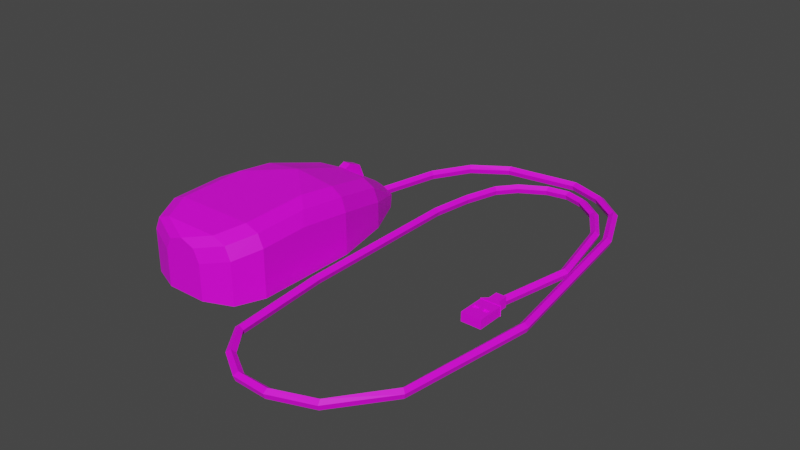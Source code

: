 # Source: Mouse.blend  (saved by Blender 3.4.6; exported with 4.5.12 LTS)
import bpy
from mathutils import Matrix  # noqa: F401  (used for matrix-valued properties, if any)

bpy.ops.wm.read_factory_settings(use_empty=True)
scene = bpy.context.scene
scene.name = 'Scene'

# ---- collections
col_collection = bpy.data.collections.new('Collection'); scene.collection.children.link(col_collection)

# ---- images (referenced by path relative to the original .blend; pixels are not part of the script)
import os
ASSET_DIR = os.environ.get("B2B_ASSET_DIR", "")  # directory of the original .blend (textures are referenced by path, not embedded)
HERE = os.path.dirname(os.path.abspath(__file__))  # packed textures are extracted next to this script under _unpacked/

def load_image(name, relpath, width, height, colorspace="sRGB"):
    """Load a texture the original file referenced (path relative to the .blend, or extracted next to this script)."""
    p = next((c for c in (os.path.join(HERE, relpath), os.path.join(ASSET_DIR, relpath)) if relpath and os.path.exists(c)), "")
    if p:
        img = bpy.data.images.load(p, check_existing=True)
        img.name = name
    else:  # same state as the original file: an image datablock whose file is absent (Cycles renders it pink)
        img = bpy.data.images.new(name, width, height)
        img.source = "FILE"
        img.filepath = "//" + (relpath or name)
    img.colorspace_settings.name = colorspace
    return img
img_mastercolor_png = load_image('MasterColor.png', 'MasterColor.png', 1024, 1024, 'sRGB')

# ---- materials (node trees are filled in below, after node groups)
mat_material = bpy.data.materials.new('Material')
mat_material.alpha_threshold = 0.0
mat_material.use_transparent_shadow = False
mat_material.roughness = 0.5
mat_material.line_color = (0.0, 0.0, 0.0, 1.0)

# ---- material node trees
mat_material.use_nodes = True; mat_material.node_tree.nodes.clear()
_N = mat_material.node_tree.nodes; _L = mat_material.node_tree.links
n0 = _N.new('ShaderNodeOutputMaterial'); n0.name = 'Material Output'; n0.location = (300, 300)
n1 = _N.new('ShaderNodeBsdfPrincipled'); n1.name = 'Principled BSDF'; n1.location = (10, 300)
n1.distribution = 'GGX'
n1.subsurface_method = 'RANDOM_WALK_SKIN'
n1.inputs[3].default_value = 1.45
n1.inputs[27].default_value = (0.0, 0.0, 0.0, 1.0)
n1.inputs[28].default_value = 1.0
n2 = _N.new('ShaderNodeTexImage'); n2.name = 'Image Texture'; n2.location = (-374, 164)
n2.image = img_mastercolor_png
_L.new(n1.outputs[0], n0.inputs[0])
_L.new(n2.outputs[0], n1.inputs[0])
n0.is_active_output = True

# ---- world
world_world = bpy.data.worlds.new('World'); scene.world = world_world
world_world.use_nodes = True; world_world.node_tree.nodes.clear()
_N = world_world.node_tree.nodes; _L = world_world.node_tree.links
n0 = _N.new('ShaderNodeOutputWorld'); n0.name = 'World Output'; n0.location = (300, 300)
n1 = _N.new('ShaderNodeBackground'); n1.name = 'Background'; n1.location = (10, 300)
n1.inputs[0].default_value = (0.05088, 0.05088, 0.05088, 1.0)
_L.new(n1.outputs[0], n0.inputs[0])
n0.is_active_output = True
world_world.color = (0.05088, 0.05088, 0.05088)
world_world.use_sun_shadow = False
world_world.sun_shadow_jitter_overblur = 0.0

# ---- meshes
me_cube = bpy.data.meshes.new('Cube')
me_cube.from_pydata([(0.008574, 0.04434, 0.0), (-0.008574, 0.04434, 0.0), (0.0, 0.04434, 0.0), (-6.131e-19, 0.04683, 0.00608), (0.01917, 0.01154, 0.0), (-0.01917, 0.01154, 0.0), (0.0, 0.01154, 0.0), (0.0, 0.01154, 0.02255), (0.015, 0.03077, 0.0), (-0.015, 0.03077, 0.0), (0.0, 0.03077, 0.0), (0.0, 0.03077, 0.01635), (0.01917, -0.02173, 0.0), (0.00666, -0.03424, 0.0), (0.01551, -0.03057, 0.0), (-0.00666, -0.03424, 0.0), (-0.01917, -0.02173, 0.0), (-0.01551, -0.03057, 0.0), (0.01917, -0.00582, 0.0), (-0.01917, -0.00582, 0.0), (0.002933, 0.04683, 0.00538), (0.006922, 0.04682, 0.003247), (-0.002933, 0.04683, 0.00538), (-0.006922, 0.04682, 0.003247), (-0.01917, 0.01154, 0.01396), (-0.01291, 0.01212, 0.02061), (-0.01734, 0.01171, 0.01839), (0.0132, 0.01218, 0.02055), (0.01917, 0.01154, 0.01396), (0.01742, 0.01173, 0.01837), (-0.015, 0.03077, 0.008876), (-0.009123, 0.03077, 0.01547), (-0.01328, 0.03077, 0.0133), (0.015, 0.03077, 0.008876), (0.009123, 0.03077, 0.01547), (0.01328, 0.03077, 0.0133), (0.00666, -0.03424, 0.0118), (2.328e-10, -0.03424, 0.01773), (0.004697, -0.03424, 0.01599), (0.01917, -0.02173, 0.01561), (0.01284, -0.02173, 0.02154), (0.01732, -0.02173, 0.0198), (0.01551, -0.03057, 0.01402), (0.009066, -0.03057, 0.01995), (0.01362, -0.03057, 0.01821), (-0.01284, -0.02173, 0.02154), (-0.01917, -0.02173, 0.01561), (-0.01732, -0.02173, 0.0198), (-0.00666, -0.03424, 0.0118), (-0.004697, -0.03424, 0.01599), (-0.009066, -0.03057, 0.01995), (-0.01551, -0.03057, 0.01402), (-0.01362, -0.03057, 0.01821), (0.01917, -0.00582, 0.01599), (0.0129, -0.0001448, 0.02214), (0.01734, -0.004158, 0.02026), (-0.0129, -0.0001448, 0.02214), (-0.01917, -0.00582, 0.01599), (-0.01734, -0.004158, 0.02026), (-3.277e-19, 0.04683, 0.003249), (-2.037e-09, 0.04427, 0.003003), (-2.037e-09, 0.04726, 0.003003), (-0.001422, 0.04427, 0.00197), (-0.001422, 0.04726, 0.00197), (-0.0008786, 0.04427, 0.0002988), (-0.0008786, 0.04726, 0.0002988), (0.0008786, 0.04427, 0.0002988), (0.0008786, 0.04726, 0.0002988), (0.001422, 0.04427, 0.00197), (0.001422, 0.04726, 0.00197), (0.003965, 0.07094, 0.00197), (0.005195, 0.07022, 0.003003), (0.004435, 0.07066, 0.0002988), (0.005955, 0.06978, 0.0002988), (0.006425, 0.06951, 0.00197), (0.01163, 0.08387, 0.00197), (0.01242, 0.08269, 0.003003), (0.01194, 0.08342, 0.0002987), (0.01291, 0.08196, 0.0002987), (0.01321, 0.08151, 0.00197), (0.02363, 0.09171, 0.00197), (0.02382, 0.09031, 0.003003), (0.0237, 0.09118, 0.0002987), (0.02393, 0.08943, 0.0002987), (0.024, 0.0889, 0.00197), (0.04846, 0.09488, 0.00197), (0.04798, 0.09354, 0.003003), (0.04828, 0.09437, 0.0002986), (0.04769, 0.09271, 0.0002986), (0.04751, 0.0922, 0.00197), (0.06036, 0.09056, 0.00197), (0.05948, 0.08944, 0.003003), (0.06002, 0.09013, 0.0002986), (0.05893, 0.08875, 0.0002986), (0.0586, 0.08833, 0.00197), (0.0701, 0.08266, 0.00197), (0.06881, 0.08208, 0.003003), (0.06961, 0.08244, 0.0002985), (0.06801, 0.08172, 0.0002985), (0.06751, 0.0815, 0.00197), (0.07754, 0.06603, 0.00197), (0.07613, 0.06583, 0.003002), (0.077, 0.06595, 0.0002985), (0.07526, 0.06571, 0.0002985), (0.07472, 0.06563, 0.00197), (0.08536, 0.009729, 0.001969), (0.08395, 0.009918, 0.003002), (0.08482, 0.009801, 0.0002982), (0.08308, 0.01003, 0.0002982), (0.08254, 0.01011, 0.001969), (0.0793, -0.03399, 0.001969), (0.07817, -0.03314, 0.003002), (0.07887, -0.03367, 0.0002981), (0.07747, -0.03261, 0.0002981), (0.07703, -0.03228, 0.001969), (0.06648, -0.05068, 0.001969), (0.06597, -0.04935, 0.003002), (0.06629, -0.05017, 0.000298), (0.06566, -0.04853, 0.000298), (0.06547, -0.04802, 0.001969), (0.0531, -0.05564, 0.001969), (0.05314, -0.05422, 0.003002), (0.05312, -0.05509, 0.000298), (0.05317, -0.05334, 0.000298), (0.05319, -0.0528, 0.001969), (0.04189, -0.05509, 0.001969), (0.04264, -0.05388, 0.003002), (0.04218, -0.05463, 0.000298), (0.04311, -0.05314, 0.000298), (0.0434, -0.05268, 0.001969), (0.03279, -0.04925, 0.001969), (0.03393, -0.0484, 0.003002), (0.03323, -0.04893, 0.0002979), (0.03464, -0.04788, 0.0002979), (0.03508, -0.04756, 0.001969), (0.02577, -0.03942, 0.001969), (0.02719, -0.03929, 0.003002), (0.02631, -0.03937, 0.0002979), (0.02806, -0.03921, 0.0002979), (0.0286, -0.03916, 0.001969), (0.02287, -0.006908, 0.001969), (0.02429, -0.006893, 0.003002), (0.02341, -0.006902, 0.0002978), (0.02517, -0.006884, 0.0002978), (0.02571, -0.006879, 0.001969), (0.02232, 0.04902, 0.001969), (0.02372, 0.04881, 0.003002), (0.02285, 0.04894, 0.0002977), (0.02459, 0.04869, 0.0002977), (0.02513, 0.04861, 0.001969), (0.02431, 0.06259, 0.001969), (0.02567, 0.06219, 0.003002), (0.02483, 0.06244, 0.0002977), (0.02651, 0.06195, 0.0002977), (0.02704, 0.06179, 0.001969), (0.02795, 0.07469, 0.001969), (0.02905, 0.07379, 0.003002), (0.02837, 0.07435, 0.0002977), (0.02973, 0.07324, 0.0002977), (0.03015, 0.07289, 0.001969), (0.03333, 0.08113, 0.001969), (0.03404, 0.0799, 0.003002), (0.0336, 0.08066, 0.0002977), (0.03448, 0.07914, 0.0002977), (0.03475, 0.07867, 0.001969), (0.0424, 0.08626, 0.001969), (0.04262, 0.08486, 0.003002), (0.04248, 0.08572, 0.0002977), (0.04277, 0.08399, 0.0002977), (0.04285, 0.08345, 0.001969), (0.05034, 0.08739, 0.001969), (0.04992, 0.08603, 0.003002), (0.05018, 0.08687, 0.0002977), (0.04965, 0.08519, 0.0002977), (0.04949, 0.08468, 0.001969), (0.0573, 0.08512, 0.001969), (0.05645, 0.08398, 0.003002), (0.05698, 0.08468, 0.0002977), (0.05593, 0.08328, 0.0002977), (0.0556, 0.08284, 0.001969), (0.06527, 0.07904, 0.001969), (0.06407, 0.07828, 0.003002), (0.06481, 0.07875, 0.0002977), (0.06332, 0.07781, 0.0002977), (0.06286, 0.07752, 0.001969), (0.07245, 0.06749, 0.001969), (0.07106, 0.06719, 0.003002), (0.07192, 0.06737, 0.0002977), (0.0702, 0.06701, 0.0002977), (0.06967, 0.0669, 0.001969), (0.07793, 0.04101, 0.001969), (0.07653, 0.04129, 0.003002), (0.0774, 0.04112, 0.0002977), (0.07567, 0.04146, 0.0002977), (0.07514, 0.04156, 0.001969), (0.07308, 0.01654, 0.001969), (0.07166, 0.01656, 0.003002), (0.07253, 0.01655, 0.0002977), (0.07078, 0.01658, 0.0002977), (0.07023, 0.01658, 0.001969), (0.06995, 0.01329, 0.0002977), (0.06995, 0.01329, 0.003677), (0.06995, 0.01666, 0.0002977), (0.06995, 0.01666, 0.003677), (0.07333, 0.01329, 0.0002977), (0.07333, 0.01329, 0.003677), (0.07333, 0.01666, 0.0002977), (0.07333, 0.01666, 0.003677), (0.06819, 0.01168, 0.0002977), (0.06819, 0.01168, 0.003677), (0.0751, 0.01168, 0.003677), (0.0751, 0.01168, 0.0002977), (0.06836, 0.01168, 0.0004656), (0.06836, 0.01168, 0.003509), (0.07493, 0.01168, 0.003509), (0.07493, 0.01168, 0.0004656), (0.06819, 0.01168, 0.0002977), (0.06819, 0.01168, 0.003677), (0.0751, 0.01168, 0.003677), (0.0751, 0.01168, 0.0002977), (0.06836, 0.002772, 0.0004656), (0.06836, 0.002772, 0.003509), (0.07493, 0.002772, 0.003509), (0.07493, 0.002772, 0.0004656), (0.07164, 0.01666, 0.0002977), (0.07164, 0.01666, 0.003677), (0.07164, 0.01329, 0.0002977), (0.07164, 0.01329, 0.003677), (0.07164, 0.01168, 0.0002977), (0.07164, 0.01168, 0.003677), (0.07164, 0.01168, 0.0002977), (0.07164, 0.01168, 0.003677), (0.07164, 0.01168, 0.0004656), (0.07164, 0.01168, 0.003509), (0.07164, 0.002772, 0.0004656), (0.07164, 0.002772, 0.003509), (0.06906, 0.008008, 0.003509), (0.06906, 0.00644, 0.003509), (0.07423, 0.00644, 0.003509), (0.07423, 0.008008, 0.003509), (0.07493, 0.00574, 0.0004656), (0.07493, 0.008708, 0.0004656), (0.06836, 0.00574, 0.0004656), (0.06836, 0.008708, 0.0004656), (0.07164, 0.008708, 0.0004656), (0.07164, 0.00574, 0.0004656), (0.07234, 0.008008, 0.003509), (0.07234, 0.00644, 0.003509), (0.07493, 0.00574, 0.003509), (0.07493, 0.008708, 0.003509), (0.07094, 0.008008, 0.003509), (0.07094, 0.00644, 0.003509), (0.06836, 0.008708, 0.003509), (0.06836, 0.00574, 0.003509), (0.07164, 0.008708, 0.003509), (0.07164, 0.00574, 0.003509), (0.07423, 0.00644, 0.002956), (0.07423, 0.008008, 0.002956), (0.07234, 0.008008, 0.002956), (0.07234, 0.00644, 0.002956), (0.06906, 0.008008, 0.002956), (0.06906, 0.00644, 0.002956), (0.07094, 0.008008, 0.002956), (0.07094, 0.00644, 0.002956), (-0.001375, 0.03948, 0.01089), (0.001375, 0.03948, 0.01089), (-0.001375, 0.03765, 0.00648), (0.001375, 0.03765, 0.00648), (-0.001375, 0.03324, 0.004653), (0.001375, 0.03324, 0.004653), (-0.001375, 0.02882, 0.00648), (0.001375, 0.02882, 0.00648), (-0.001375, 0.027, 0.01089), (0.001375, 0.027, 0.01089), (-0.001375, 0.02882, 0.01531), (0.001375, 0.02882, 0.01531), (-0.001375, 0.03324, 0.01713), (0.001375, 0.03324, 0.01713), (-0.001375, 0.03765, 0.01531), (0.001375, 0.03765, 0.01531)], [], [(22, 31, 11, 3), (40, 45, 50, 43), (11, 7, 27), (20, 3, 11, 34), (10, 6, 5, 9), (54, 56, 45, 40), (17, 14, 13, 15), (19, 5, 6), (36, 13, 14, 42), (5, 24, 30, 9), (28, 53, 18, 4), (25, 56, 7), (54, 27, 7), (10, 8, 4, 6), (34, 11, 27), (1, 2, 10, 9), (24, 5, 19, 57), (25, 7, 11), (23, 22, 3, 59), (0, 8, 10, 2), (59, 3, 20, 21), (31, 25, 11), (8, 33, 28, 4), (56, 54, 7), (16, 46, 57, 19), (38, 37, 49), (18, 53, 39, 12), (43, 50, 37), (42, 14, 12, 39), (17, 51, 46, 16), (19, 18, 12, 16), (16, 12, 14, 17), (15, 48, 51, 17), (9, 30, 1), (31, 22, 23, 32), (32, 23, 1, 30), (34, 27, 29, 35), (35, 29, 28, 33), (25, 31, 32, 26), (26, 32, 30, 24), (20, 34, 35, 21), (21, 35, 33, 0), (37, 50, 52, 49), (49, 52, 51, 48), (50, 45, 47, 52), (52, 47, 46, 51), (43, 37, 38, 44), (44, 38, 36, 42), (40, 43, 44, 41), (41, 44, 42, 39), (54, 40, 41, 55), (55, 41, 39, 53), (57, 46, 47, 58), (58, 47, 45, 56), (27, 54, 55, 29), (29, 55, 53, 28), (24, 57, 58, 26), (26, 58, 56, 25), (0, 33, 8), (1, 23, 59, 2), (2, 59, 21, 0), (13, 36, 48, 15), (36, 38, 49, 48), (4, 18, 6), (18, 19, 6), (60, 61, 63, 62), (62, 63, 65, 64), (64, 65, 67, 66), (61, 69, 74, 71), (66, 67, 69, 68), (68, 69, 61, 60), (71, 74, 79, 76), (63, 61, 71, 70), (67, 65, 72, 73), (69, 67, 73, 74), (65, 63, 70, 72), (75, 76, 81, 80), (73, 72, 77, 78), (70, 71, 76, 75), (74, 73, 78, 79), (72, 70, 75, 77), (82, 80, 85, 87), (79, 78, 83, 84), (77, 75, 80, 82), (76, 79, 84, 81), (78, 77, 82, 83), (88, 87, 92, 93), (81, 84, 89, 86), (83, 82, 87, 88), (80, 81, 86, 85), (84, 83, 88, 89), (94, 93, 98, 99), (85, 86, 91, 90), (89, 88, 93, 94), (87, 85, 90, 92), (86, 89, 94, 91), (96, 99, 104, 101), (92, 90, 95, 97), (91, 94, 99, 96), (93, 92, 97, 98), (90, 91, 96, 95), (104, 103, 108, 109), (98, 97, 102, 103), (95, 96, 101, 100), (99, 98, 103, 104), (97, 95, 100, 102), (106, 109, 114, 111), (102, 100, 105, 107), (101, 104, 109, 106), (103, 102, 107, 108), (100, 101, 106, 105), (114, 113, 118, 119), (108, 107, 112, 113), (105, 106, 111, 110), (109, 108, 113, 114), (107, 105, 110, 112), (119, 118, 123, 124), (112, 110, 115, 117), (111, 114, 119, 116), (113, 112, 117, 118), (110, 111, 116, 115), (121, 124, 129, 126), (117, 115, 120, 122), (116, 119, 124, 121), (118, 117, 122, 123), (115, 116, 121, 120), (129, 128, 133, 134), (123, 122, 127, 128), (120, 121, 126, 125), (124, 123, 128, 129), (122, 120, 125, 127), (131, 134, 139, 136), (127, 125, 130, 132), (126, 129, 134, 131), (128, 127, 132, 133), (125, 126, 131, 130), (139, 138, 143, 144), (133, 132, 137, 138), (130, 131, 136, 135), (134, 133, 138, 139), (132, 130, 135, 137), (141, 144, 149, 146), (137, 135, 140, 142), (136, 139, 144, 141), (138, 137, 142, 143), (135, 136, 141, 140), (149, 148, 153, 154), (143, 142, 147, 148), (140, 141, 146, 145), (144, 143, 148, 149), (142, 140, 145, 147), (151, 154, 159, 156), (147, 145, 150, 152), (146, 149, 154, 151), (148, 147, 152, 153), (145, 146, 151, 150), (155, 156, 161, 160), (153, 152, 157, 158), (150, 151, 156, 155), (154, 153, 158, 159), (152, 150, 155, 157), (162, 160, 165, 167), (159, 158, 163, 164), (157, 155, 160, 162), (156, 159, 164, 161), (158, 157, 162, 163), (168, 167, 172, 173), (161, 164, 169, 166), (163, 162, 167, 168), (160, 161, 166, 165), (164, 163, 168, 169), (174, 173, 178, 179), (165, 166, 171, 170), (169, 168, 173, 174), (167, 165, 170, 172), (166, 169, 174, 171), (176, 179, 184, 181), (172, 170, 175, 177), (171, 174, 179, 176), (173, 172, 177, 178), (170, 171, 176, 175), (184, 183, 188, 189), (178, 177, 182, 183), (175, 176, 181, 180), (179, 178, 183, 184), (177, 175, 180, 182), (186, 189, 194, 191), (182, 180, 185, 187), (181, 184, 189, 186), (183, 182, 187, 188), (180, 181, 186, 185), (194, 193, 198, 199), (188, 187, 192, 193), (185, 186, 191, 190), (189, 188, 193, 194), (187, 185, 190, 192), (195, 196, 199, 198, 197), (192, 190, 195, 197), (191, 194, 199, 196), (193, 192, 197, 198), (190, 191, 196, 195), (200, 201, 203, 202), (224, 225, 207, 206), (206, 207, 205, 204), (201, 200, 208, 209), (224, 206, 204, 226), (225, 203, 201, 227), (228, 211, 219, 230), (226, 204, 211, 228), (227, 201, 209, 229), (204, 205, 210, 211), (255, 253, 221, 235), (209, 208, 216, 217), (229, 209, 217, 231), (211, 210, 218, 219), (212, 213, 217, 216), (214, 215, 219, 218), (232, 212, 216, 230), (233, 214, 218, 231), (234, 235, 221, 220), (240, 248, 222, 223), (245, 240, 223, 234), (253, 242, 220, 221), (242, 245, 234, 220), (223, 222, 235, 234), (213, 233, 231, 217), (215, 232, 230, 219), (210, 229, 231, 218), (248, 255, 235, 222), (205, 227, 229, 210), (200, 226, 228, 208), (208, 228, 230, 216), (207, 225, 227, 205), (202, 224, 226, 200), (202, 203, 225, 224), (214, 233, 254, 249), (237, 251, 263, 261), (212, 232, 244, 243), (243, 244, 245, 242), (213, 212, 243, 252), (252, 243, 242, 253), (232, 215, 241, 244), (244, 241, 240, 245), (215, 214, 249, 241), (241, 249, 248, 240), (233, 213, 252, 254), (239, 246, 258, 257), (239, 238, 248, 249), (247, 246, 254, 255), (246, 239, 249, 254), (238, 247, 255, 248), (237, 236, 252, 253), (250, 251, 255, 254), (236, 250, 254, 252), (251, 237, 253, 255), (257, 258, 259, 256), (262, 260, 261, 263), (238, 239, 257, 256), (251, 250, 262, 263), (247, 238, 256, 259), (246, 247, 259, 258), (250, 236, 260, 262), (236, 237, 261, 260), (264, 265, 267, 266), (266, 267, 269, 268), (268, 269, 271, 270), (270, 271, 273, 272), (272, 273, 275, 274), (274, 275, 277, 276), (267, 265, 279, 277, 275, 273, 271, 269), (276, 277, 279, 278), (278, 279, 265, 264), (264, 266, 268, 270, 272, 274, 276, 278)])
_uv = me_cube.uv_layers.new(name='UVMap')
_uv.uv.foreach_set('vector', [0.5347, 0.7115, 0.5377, 0.7158, 0.531, 0.7158, 0.531, 0.7115, 0.5236, 0.7308, 0.5384, 0.7308, 0.5362, 0.7328, 0.5257, 0.7328, 0.531, 0.7158, 0.531, 0.72, 0.5234, 0.7199, 0.5272, 0.7115, 0.531, 0.7115, 0.531, 0.7158, 0.5242, 0.7158, 0.4868, 0.7158, 0.4868, 0.72, 0.4758, 0.72, 0.4758, 0.7158, 0.5235, 0.7237, 0.5384, 0.7237, 0.5384, 0.7308, 0.5236, 0.7308, 0.4779, 0.7328, 0.4957, 0.7328, 0.4906, 0.7336, 0.483, 0.7336, 0.4758, 0.7256, 0.4758, 0.72, 0.4868, 0.72, 0.5125, 0.7408, 0.4978, 0.7408, 0.4978, 0.7336, 0.5134, 0.7336, 0.4978, 0.681, 0.5133, 0.681, 0.511, 0.6852, 0.4978, 0.6852, 0.5133, 0.72, 0.5139, 0.7256, 0.4978, 0.7256, 0.4978, 0.72, 0.5384, 0.7198, 0.5384, 0.7238, 0.531, 0.72, 0.5235, 0.7238, 0.5233, 0.7198, 0.531, 0.72, 0.4868, 0.7158, 0.4978, 0.7158, 0.4978, 0.72, 0.4868, 0.72, 0.5242, 0.7158, 0.531, 0.7158, 0.5242, 0.7199, 0.4758, 0.7115, 0.4868, 0.7115, 0.4868, 0.7158, 0.4758, 0.7158, 0.5133, 0.681, 0.4978, 0.681, 0.4978, 0.6754, 0.5139, 0.6754, 0.5384, 0.7199, 0.531, 0.72, 0.531, 0.7158, 0.5145, 0.6915, 0.5199, 0.6967, 0.5199, 0.7005, 0.5096, 0.7005, 0.4978, 0.7115, 0.4978, 0.7158, 0.4868, 0.7158, 0.4868, 0.7115, 0.5096, 0.7005, 0.5199, 0.7005, 0.5199, 0.7043, 0.5145, 0.7095, 0.5377, 0.7158, 0.5375, 0.7199, 0.531, 0.7158, 0.4978, 0.7158, 0.511, 0.7158, 0.5133, 0.72, 0.4978, 0.72, 0.5384, 0.7238, 0.5235, 0.7238, 0.531, 0.72, 0.4978, 0.6701, 0.5138, 0.6701, 0.5139, 0.6754, 0.4978, 0.6754, 0.5178, 0.7419, 0.5199, 0.7446, 0.5178, 0.7474, 0.4978, 0.7256, 0.5139, 0.7256, 0.5138, 0.7308, 0.4978, 0.7308, 0.5257, 0.7328, 0.5362, 0.7328, 0.531, 0.7336, 0.5134, 0.7336, 0.4978, 0.7336, 0.4978, 0.7308, 0.5138, 0.7308, 0.4978, 0.6674, 0.5134, 0.6674, 0.5138, 0.6701, 0.4978, 0.6701, 0.4758, 0.7256, 0.4978, 0.7256, 0.4978, 0.7308, 0.4758, 0.7308, 0.4758, 0.7308, 0.4978, 0.7308, 0.4957, 0.7328, 0.4779, 0.7328, 0.4978, 0.7485, 0.5125, 0.7485, 0.5134, 0.7557, 0.4978, 0.7557, 0.4978, 0.6852, 0.511, 0.6852, 0.4978, 0.6894, 0.5377, 0.7158, 0.5347, 0.7115, 0.542, 0.7115, 0.542, 0.7155, 0.5199, 0.6855, 0.5199, 0.6894, 0.4978, 0.6894, 0.511, 0.6852, 0.5242, 0.7158, 0.5242, 0.7199, 0.5199, 0.7199, 0.5199, 0.7156, 0.5199, 0.7156, 0.5199, 0.7199, 0.5133, 0.72, 0.511, 0.7158, 0.5375, 0.7199, 0.5377, 0.7158, 0.542, 0.7158, 0.542, 0.7198, 0.5199, 0.6811, 0.5199, 0.6852, 0.511, 0.6852, 0.5133, 0.681, 0.5272, 0.7115, 0.5242, 0.7158, 0.5199, 0.7156, 0.5199, 0.7115, 0.5199, 0.7115, 0.5199, 0.7156, 0.511, 0.7158, 0.4978, 0.7115, 0.5309, 0.7336, 0.5362, 0.7328, 0.5388, 0.733, 0.5348, 0.7336, 0.5199, 0.7485, 0.5199, 0.7542, 0.5134, 0.7557, 0.5125, 0.7485, 0.5362, 0.7328, 0.5384, 0.7308, 0.5418, 0.731, 0.5399, 0.7328, 0.5199, 0.6674, 0.5199, 0.6698, 0.5138, 0.6701, 0.5134, 0.6674, 0.5257, 0.7328, 0.531, 0.7336, 0.5271, 0.7336, 0.5231, 0.733, 0.5199, 0.7351, 0.5199, 0.7408, 0.5125, 0.7408, 0.5134, 0.7336, 0.5236, 0.7308, 0.5257, 0.7328, 0.522, 0.7328, 0.5201, 0.731, 0.5199, 0.7311, 0.5199, 0.7336, 0.5134, 0.7336, 0.5138, 0.7308, 0.5235, 0.7237, 0.5236, 0.7308, 0.5199, 0.7308, 0.5199, 0.7253, 0.5199, 0.7253, 0.5199, 0.7308, 0.5138, 0.7308, 0.5139, 0.7256, 0.5139, 0.6754, 0.5138, 0.6701, 0.5199, 0.6701, 0.5199, 0.6754, 0.542, 0.7256, 0.542, 0.7308, 0.5384, 0.7308, 0.5384, 0.7237, 0.5233, 0.7198, 0.5235, 0.7238, 0.5199, 0.7253, 0.5199, 0.7199, 0.5199, 0.7199, 0.5199, 0.7253, 0.5139, 0.7256, 0.5133, 0.72, 0.5133, 0.681, 0.5139, 0.6754, 0.5199, 0.676, 0.5199, 0.681, 0.542, 0.72, 0.542, 0.725, 0.5384, 0.7238, 0.5384, 0.7198, 0.4978, 0.7115, 0.511, 0.7158, 0.4978, 0.7158, 0.4978, 0.6894, 0.5145, 0.6915, 0.5096, 0.7005, 0.4978, 0.7005, 0.4978, 0.7005, 0.5096, 0.7005, 0.5145, 0.7095, 0.4978, 0.7115, 0.4978, 0.7408, 0.5125, 0.7408, 0.5125, 0.7485, 0.4978, 0.7485, 0.5125, 0.7408, 0.5178, 0.7419, 0.5178, 0.7474, 0.5125, 0.7485, 0.4978, 0.72, 0.4978, 0.7256, 0.4868, 0.72, 0.4978, 0.7256, 0.4758, 0.7256, 0.4868, 0.72, 0.4349, 0.7115, 0.4349, 0.7557, 0.4173, 0.7557, 0.4173, 0.7115, 0.4173, 0.7115, 0.4173, 0.7557, 0.3996, 0.7557, 0.3996, 0.7115, 0.3996, 0.7115, 0.3996, 0.7557, 0.3819, 0.7557, 0.3819, 0.7115, 0.3466, 0.7557, 0.3643, 0.7557, 0.3643, 0.7557, 0.3466, 0.7557, 0.3819, 0.7115, 0.3819, 0.7557, 0.3643, 0.7557, 0.3643, 0.7115, 0.3643, 0.7115, 0.3643, 0.7557, 0.3466, 0.7557, 0.3466, 0.7115, 0.3466, 0.7557, 0.3643, 0.7557, 0.3643, 0.7557, 0.3466, 0.7557, 0.4173, 0.7557, 0.4349, 0.7557, 0.4349, 0.7557, 0.4173, 0.7557, 0.3819, 0.7557, 0.3996, 0.7557, 0.3996, 0.7557, 0.3819, 0.7557, 0.3643, 0.7557, 0.3819, 0.7557, 0.3819, 0.7557, 0.3643, 0.7557, 0.3996, 0.7557, 0.4173, 0.7557, 0.4173, 0.7557, 0.3996, 0.7557, 0.4173, 0.7557, 0.4349, 0.7557, 0.4349, 0.7557, 0.4173, 0.7557, 0.3819, 0.7557, 0.3996, 0.7557, 0.3996, 0.7557, 0.3819, 0.7557, 0.4173, 0.7557, 0.4349, 0.7557, 0.4349, 0.7557, 0.4173, 0.7557, 0.3643, 0.7557, 0.3819, 0.7557, 0.3819, 0.7557, 0.3643, 0.7557, 0.3996, 0.7557, 0.4173, 0.7557, 0.4173, 0.7557, 0.3996, 0.7557, 0.3996, 0.7557, 0.4173, 0.7557, 0.4173, 0.7557, 0.3996, 0.7557, 0.3643, 0.7557, 0.3819, 0.7557, 0.3819, 0.7557, 0.3643, 0.7557, 0.3996, 0.7557, 0.4173, 0.7557, 0.4173, 0.7557, 0.3996, 0.7557, 0.3466, 0.7557, 0.3643, 0.7557, 0.3643, 0.7557, 0.3466, 0.7557, 0.3819, 0.7557, 0.3996, 0.7557, 0.3996, 0.7557, 0.3819, 0.7557, 0.3819, 0.7557, 0.3996, 0.7557, 0.3996, 0.7557, 0.3819, 0.7557, 0.3466, 0.7557, 0.3643, 0.7557, 0.3643, 0.7557, 0.3466, 0.7557, 0.3819, 0.7557, 0.3996, 0.7557, 0.3996, 0.7557, 0.3819, 0.7557, 0.4173, 0.7557, 0.4349, 0.7557, 0.4349, 0.7557, 0.4173, 0.7557, 0.3643, 0.7557, 0.3819, 0.7557, 0.3819, 0.7557, 0.3643, 0.7557, 0.3643, 0.7557, 0.3819, 0.7557, 0.3819, 0.7557, 0.3643, 0.7557, 0.4173, 0.7557, 0.4349, 0.7557, 0.4349, 0.7557, 0.4173, 0.7557, 0.3643, 0.7557, 0.3819, 0.7557, 0.3819, 0.7557, 0.3643, 0.7557, 0.3996, 0.7557, 0.4173, 0.7557, 0.4173, 0.7557, 0.3996, 0.7557, 0.3466, 0.7557, 0.3643, 0.7557, 0.3643, 0.7557, 0.3466, 0.7557, 0.3466, 0.7557, 0.3643, 0.7557, 0.3643, 0.7557, 0.3466, 0.7557, 0.3996, 0.7557, 0.4173, 0.7557, 0.4173, 0.7557, 0.3996, 0.7557, 0.3466, 0.7557, 0.3643, 0.7557, 0.3643, 0.7557, 0.3466, 0.7557, 0.3819, 0.7557, 0.3996, 0.7557, 0.3996, 0.7557, 0.3819, 0.7557, 0.4173, 0.7557, 0.4349, 0.7557, 0.4349, 0.7557, 0.4173, 0.7557, 0.3643, 0.7557, 0.3819, 0.7557, 0.3819, 0.7557, 0.3643, 0.7557, 0.3819, 0.7557, 0.3996, 0.7557, 0.3996, 0.7557, 0.3819, 0.7557, 0.4173, 0.7557, 0.4349, 0.7557, 0.4349, 0.7557, 0.4173, 0.7557, 0.3643, 0.7557, 0.3819, 0.7557, 0.3819, 0.7557, 0.3643, 0.7557, 0.3996, 0.7557, 0.4173, 0.7557, 0.4173, 0.7557, 0.3996, 0.7557, 0.3466, 0.7557, 0.3643, 0.7557, 0.3643, 0.7557, 0.3466, 0.7557, 0.3996, 0.7557, 0.4173, 0.7557, 0.4173, 0.7557, 0.3996, 0.7557, 0.3466, 0.7557, 0.3643, 0.7557, 0.3643, 0.7557, 0.3466, 0.7557, 0.3819, 0.7557, 0.3996, 0.7557, 0.3996, 0.7557, 0.3819, 0.7557, 0.4173, 0.7557, 0.4349, 0.7557, 0.4349, 0.7557, 0.4173, 0.7557, 0.3643, 0.7557, 0.3819, 0.7557, 0.3819, 0.7557, 0.3643, 0.7557, 0.3819, 0.7557, 0.3996, 0.7557, 0.3996, 0.7557, 0.3819, 0.7557, 0.4173, 0.7557, 0.4349, 0.7557, 0.4349, 0.7557, 0.4173, 0.7557, 0.3643, 0.7557, 0.3819, 0.7557, 0.3819, 0.7557, 0.3643, 0.7557, 0.3996, 0.7557, 0.4173, 0.7557, 0.4173, 0.7557, 0.3996, 0.7557, 0.3643, 0.7557, 0.3819, 0.7557, 0.3819, 0.7557, 0.3643, 0.7557, 0.3996, 0.7557, 0.4173, 0.7557, 0.4173, 0.7557, 0.3996, 0.7557, 0.3466, 0.7557, 0.3643, 0.7557, 0.3643, 0.7557, 0.3466, 0.7557, 0.3819, 0.7557, 0.3996, 0.7557, 0.3996, 0.7557, 0.3819, 0.7557, 0.4173, 0.7557, 0.4349, 0.7557, 0.4349, 0.7557, 0.4173, 0.7557, 0.3466, 0.7557, 0.3643, 0.7557, 0.3643, 0.7557, 0.3466, 0.7557, 0.3996, 0.7557, 0.4173, 0.7557, 0.4173, 0.7557, 0.3996, 0.7557, 0.3466, 0.7557, 0.3643, 0.7557, 0.3643, 0.7557, 0.3466, 0.7557, 0.3819, 0.7557, 0.3996, 0.7557, 0.3996, 0.7557, 0.3819, 0.7557, 0.4173, 0.7557, 0.4349, 0.7557, 0.4349, 0.7557, 0.4173, 0.7557, 0.3643, 0.7557, 0.3819, 0.7557, 0.3819, 0.7557, 0.3643, 0.7557, 0.3819, 0.7557, 0.3996, 0.7557, 0.3996, 0.7557, 0.3819, 0.7557, 0.4173, 0.7557, 0.4349, 0.7557, 0.4349, 0.7557, 0.4173, 0.7557, 0.3643, 0.7557, 0.3819, 0.7557, 0.3819, 0.7557, 0.3643, 0.7557, 0.3996, 0.7557, 0.4173, 0.7557, 0.4173, 0.7557, 0.3996, 0.7557, 0.3466, 0.7557, 0.3643, 0.7557, 0.3643, 0.7557, 0.3466, 0.7557, 0.3996, 0.7557, 0.4173, 0.7557, 0.4173, 0.7557, 0.3996, 0.7557, 0.3466, 0.7557, 0.3643, 0.7557, 0.3643, 0.7557, 0.3466, 0.7557, 0.3819, 0.7557, 0.3996, 0.7557, 0.3996, 0.7557, 0.3819, 0.7557, 0.4173, 0.7557, 0.4349, 0.7557, 0.4349, 0.7557, 0.4173, 0.7557, 0.3643, 0.7557, 0.3819, 0.7557, 0.3819, 0.7557, 0.3643, 0.7557, 0.3819, 0.7557, 0.3996, 0.7557, 0.3996, 0.7557, 0.3819, 0.7557, 0.4173, 0.7557, 0.4349, 0.7557, 0.4349, 0.7557, 0.4173, 0.7557, 0.3643, 0.7557, 0.3819, 0.7557, 0.3819, 0.7557, 0.3643, 0.7557, 0.3996, 0.7557, 0.4173, 0.7557, 0.4173, 0.7557, 0.3996, 0.7557, 0.3466, 0.7557, 0.3643, 0.7557, 0.3643, 0.7557, 0.3466, 0.7557, 0.3996, 0.7557, 0.4173, 0.7557, 0.4173, 0.7557, 0.3996, 0.7557, 0.3466, 0.7557, 0.3643, 0.7557, 0.3643, 0.7557, 0.3466, 0.7557, 0.3819, 0.7557, 0.3996, 0.7557, 0.3996, 0.7557, 0.3819, 0.7557, 0.4173, 0.7557, 0.4349, 0.7557, 0.4349, 0.7557, 0.4173, 0.7557, 0.3643, 0.7557, 0.3819, 0.7557, 0.3819, 0.7557, 0.3643, 0.7557, 0.3819, 0.7557, 0.3996, 0.7557, 0.3996, 0.7557, 0.3819, 0.7557, 0.4173, 0.7557, 0.4349, 0.7557, 0.4349, 0.7557, 0.4173, 0.7557, 0.3643, 0.7557, 0.3819, 0.7557, 0.3819, 0.7557, 0.3643, 0.7557, 0.3996, 0.7557, 0.4173, 0.7557, 0.4173, 0.7557, 0.3996, 0.7557, 0.3466, 0.7557, 0.3643, 0.7557, 0.3643, 0.7557, 0.3466, 0.7557, 0.3996, 0.7557, 0.4173, 0.7557, 0.4173, 0.7557, 0.3996, 0.7557, 0.3466, 0.7557, 0.3643, 0.7557, 0.3643, 0.7557, 0.3466, 0.7557, 0.3819, 0.7557, 0.3996, 0.7557, 0.3996, 0.7557, 0.3819, 0.7557, 0.4173, 0.7557, 0.4349, 0.7557, 0.4349, 0.7557, 0.4173, 0.7557, 0.4173, 0.7557, 0.4349, 0.7557, 0.4349, 0.7557, 0.4173, 0.7557, 0.3819, 0.7557, 0.3996, 0.7557, 0.3996, 0.7557, 0.3819, 0.7557, 0.4173, 0.7557, 0.4349, 0.7557, 0.4349, 0.7557, 0.4173, 0.7557, 0.3643, 0.7557, 0.3819, 0.7557, 0.3819, 0.7557, 0.3643, 0.7557, 0.3996, 0.7557, 0.4173, 0.7557, 0.4173, 0.7557, 0.3996, 0.7557, 0.3996, 0.7557, 0.4173, 0.7557, 0.4173, 0.7557, 0.3996, 0.7557, 0.3643, 0.7557, 0.3819, 0.7557, 0.3819, 0.7557, 0.3643, 0.7557, 0.3996, 0.7557, 0.4173, 0.7557, 0.4173, 0.7557, 0.3996, 0.7557, 0.3466, 0.7557, 0.3643, 0.7557, 0.3643, 0.7557, 0.3466, 0.7557, 0.3819, 0.7557, 0.3996, 0.7557, 0.3996, 0.7557, 0.3819, 0.7557, 0.3819, 0.7557, 0.3996, 0.7557, 0.3996, 0.7557, 0.3819, 0.7557, 0.3466, 0.7557, 0.3643, 0.7557, 0.3643, 0.7557, 0.3466, 0.7557, 0.3819, 0.7557, 0.3996, 0.7557, 0.3996, 0.7557, 0.3819, 0.7557, 0.4173, 0.7557, 0.4349, 0.7557, 0.4349, 0.7557, 0.4173, 0.7557, 0.3643, 0.7557, 0.3819, 0.7557, 0.3819, 0.7557, 0.3643, 0.7557, 0.3643, 0.7557, 0.3819, 0.7557, 0.3819, 0.7557, 0.3643, 0.7557, 0.4173, 0.7557, 0.4349, 0.7557, 0.4349, 0.7557, 0.4173, 0.7557, 0.3643, 0.7557, 0.3819, 0.7557, 0.3819, 0.7557, 0.3643, 0.7557, 0.3996, 0.7557, 0.4173, 0.7557, 0.4173, 0.7557, 0.3996, 0.7557, 0.3466, 0.7557, 0.3643, 0.7557, 0.3643, 0.7557, 0.3466, 0.7557, 0.3466, 0.7557, 0.3643, 0.7557, 0.3643, 0.7557, 0.3466, 0.7557, 0.3996, 0.7557, 0.4173, 0.7557, 0.4173, 0.7557, 0.3996, 0.7557, 0.3466, 0.7557, 0.3643, 0.7557, 0.3643, 0.7557, 0.3466, 0.7557, 0.3819, 0.7557, 0.3996, 0.7557, 0.3996, 0.7557, 0.3819, 0.7557, 0.4173, 0.7557, 0.4349, 0.7557, 0.4349, 0.7557, 0.4173, 0.7557, 0.3643, 0.7557, 0.3819, 0.7557, 0.3819, 0.7557, 0.3643, 0.7557, 0.3819, 0.7557, 0.3996, 0.7557, 0.3996, 0.7557, 0.3819, 0.7557, 0.4173, 0.7557, 0.4349, 0.7557, 0.4349, 0.7557, 0.4173, 0.7557, 0.3643, 0.7557, 0.3819, 0.7557, 0.3819, 0.7557, 0.3643, 0.7557, 0.3996, 0.7557, 0.4173, 0.7557, 0.4173, 0.7557, 0.3996, 0.7557, 0.3466, 0.7557, 0.3643, 0.7557, 0.3643, 0.7557, 0.3466, 0.7557, 0.3996, 0.7557, 0.4173, 0.7557, 0.4173, 0.7557, 0.3996, 0.7557, 0.3466, 0.7557, 0.3643, 0.7557, 0.3643, 0.7557, 0.3466, 0.7557, 0.3819, 0.7557, 0.3996, 0.7557, 0.3996, 0.7557, 0.3819, 0.7557, 0.4173, 0.7557, 0.4349, 0.7557, 0.4349, 0.7557, 0.4173, 0.7557, 0.3643, 0.7557, 0.3819, 0.7557, 0.3819, 0.7557, 0.3643, 0.7557, 0.3819, 0.7557, 0.3996, 0.7557, 0.3996, 0.7557, 0.3819, 0.7557, 0.4173, 0.7557, 0.4349, 0.7557, 0.4349, 0.7557, 0.4173, 0.7557, 0.3643, 0.7557, 0.3819, 0.7557, 0.3819, 0.7557, 0.3643, 0.7557, 0.3996, 0.7557, 0.4173, 0.7557, 0.4173, 0.7557, 0.3996, 0.7557, 0.3888, 0.696, 0.3687, 0.7106, 0.3485, 0.696, 0.3562, 0.6723, 0.3811, 0.6723, 0.3996, 0.7557, 0.4173, 0.7557, 0.4173, 0.7557, 0.3996, 0.7557, 0.3466, 0.7557, 0.3643, 0.7557, 0.3643, 0.7557, 0.3466, 0.7557, 0.3819, 0.7557, 0.3996, 0.7557, 0.3996, 0.7557, 0.3819, 0.7557, 0.4173, 0.7557, 0.4349, 0.7557, 0.4349, 0.7557, 0.4173, 0.7557, 0.486, 0.6776, 0.5081, 0.6776, 0.5081, 0.6997, 0.486, 0.6997, 0.486, 0.7107, 0.5081, 0.7107, 0.5081, 0.7218, 0.486, 0.7218, 0.486, 0.7218, 0.5081, 0.7218, 0.5081, 0.7438, 0.486, 0.7438, 0.5081, 0.6776, 0.486, 0.6776, 0.486, 0.6776, 0.5081, 0.6776, 0.475, 0.7218, 0.486, 0.7218, 0.486, 0.7438, 0.475, 0.7438, 0.5191, 0.7218, 0.5302, 0.7218, 0.5302, 0.7438, 0.5191, 0.7438, 0.4868, 0.7336, 0.4978, 0.7336, 0.4978, 0.7336, 0.4868, 0.7336, 0.475, 0.7438, 0.486, 0.7438, 0.486, 0.7438, 0.475, 0.7438, 0.5191, 0.7438, 0.5302, 0.7438, 0.5302, 0.7438, 0.5191, 0.7438, 0.486, 0.7438, 0.5081, 0.7438, 0.5081, 0.7438, 0.486, 0.7438, 0.0763, 0.6061, 0.0763, 0.6166, 0.0763, 0.6166, 0.0763, 0.6061, 0.4647, 0.6674, 0.4647, 0.6674, 0.4647, 0.6674, 0.4647, 0.6674, 0.531, 0.7336, 0.542, 0.7336, 0.542, 0.7336, 0.531, 0.7336, 0.4647, 0.6674, 0.4647, 0.6674, 0.4647, 0.6674, 0.4647, 0.6674, 0.3808, 0.7599, 0.4007, 0.7599, 0.4018, 0.7604, 0.3797, 0.7604, 0.4007, 0.7389, 0.3808, 0.7389, 0.3797, 0.7383, 0.4018, 0.7383, 0.3808, 0.7494, 0.3808, 0.7599, 0.3797, 0.7604, 0.3797, 0.7494, 0.4007, 0.7494, 0.4007, 0.7389, 0.4018, 0.7383, 0.4018, 0.7494, 0.05641, 0.6061, 0.0763, 0.6061, 0.0763, 0.6166, 0.05641, 0.6166, 0.05641, 0.5956, 0.0763, 0.5956, 0.0763, 0.5956, 0.05641, 0.5956, 0.05641, 0.6061, 0.05641, 0.5956, 0.05641, 0.5956, 0.05641, 0.6061, 0.0763, 0.6166, 0.05641, 0.6166, 0.05641, 0.6166, 0.0763, 0.6166, 0.05641, 0.6166, 0.05641, 0.6061, 0.05641, 0.6061, 0.05641, 0.6166, 0.05641, 0.5956, 0.0763, 0.5956, 0.0763, 0.6061, 0.05641, 0.6061, 0.4007, 0.7599, 0.4007, 0.7494, 0.4018, 0.7494, 0.4018, 0.7604, 0.3808, 0.7389, 0.3808, 0.7494, 0.3797, 0.7494, 0.3797, 0.7383, 0.5199, 0.7336, 0.531, 0.7336, 0.531, 0.7336, 0.5199, 0.7336, 0.0763, 0.5956, 0.0763, 0.6061, 0.0763, 0.6061, 0.0763, 0.5956, 0.5081, 0.7438, 0.5191, 0.7438, 0.5191, 0.7438, 0.5081, 0.7438, 0.4639, 0.7438, 0.475, 0.7438, 0.475, 0.7438, 0.4639, 0.7438, 0.4758, 0.7336, 0.4868, 0.7336, 0.4868, 0.7336, 0.4758, 0.7336, 0.5081, 0.7218, 0.5191, 0.7218, 0.5191, 0.7438, 0.5081, 0.7438, 0.4639, 0.7218, 0.475, 0.7218, 0.475, 0.7438, 0.4639, 0.7438, 0.486, 0.6997, 0.5081, 0.6997, 0.5081, 0.7107, 0.486, 0.7107, 0.0763, 0.5956, 0.0763, 0.6061, 0.0763, 0.6061, 0.0763, 0.5956, 0.0763, 0.6143, 0.0763, 0.6083, 0.0763, 0.6083, 0.0763, 0.6143, 0.05641, 0.6166, 0.05641, 0.6061, 0.05641, 0.6061, 0.05641, 0.6166, 0.05641, 0.6166, 0.05641, 0.6061, 0.05641, 0.6061, 0.05641, 0.6166, 0.0763, 0.6166, 0.05641, 0.6166, 0.05641, 0.6166, 0.0763, 0.6166, 0.0763, 0.6166, 0.05641, 0.6166, 0.05641, 0.6166, 0.0763, 0.6166, 0.05641, 0.6061, 0.05641, 0.5956, 0.05641, 0.5956, 0.05641, 0.6061, 0.05641, 0.6061, 0.05641, 0.5956, 0.05641, 0.5956, 0.05641, 0.6061, 0.05641, 0.5956, 0.0763, 0.5956, 0.0763, 0.5956, 0.05641, 0.5956, 0.05641, 0.5956, 0.0763, 0.5956, 0.0763, 0.5956, 0.05641, 0.5956, 0.0763, 0.6061, 0.0763, 0.6166, 0.0763, 0.6166, 0.0763, 0.6061, 0.0763, 0.5978, 0.0763, 0.6038, 0.0763, 0.6038, 0.0763, 0.5978, 0.0763, 0.5978, 0.0763, 0.5978, 0.0763, 0.5956, 0.0763, 0.5956, 0.0763, 0.6038, 0.0763, 0.6038, 0.0763, 0.6061, 0.0763, 0.6061, 0.0763, 0.6038, 0.0763, 0.5978, 0.0763, 0.5956, 0.0763, 0.6061, 0.0763, 0.5978, 0.0763, 0.6038, 0.0763, 0.6061, 0.0763, 0.5956, 0.0763, 0.6143, 0.0763, 0.6143, 0.0763, 0.6166, 0.0763, 0.6166, 0.0763, 0.6083, 0.0763, 0.6083, 0.0763, 0.6061, 0.0763, 0.6061, 0.0763, 0.6143, 0.0763, 0.6083, 0.0763, 0.6061, 0.0763, 0.6166, 0.0763, 0.6083, 0.0763, 0.6143, 0.0763, 0.6166, 0.0763, 0.6061, 0.0763, 0.5978, 0.0763, 0.6038, 0.0763, 0.6038, 0.0763, 0.5978, 0.0763, 0.6083, 0.0763, 0.6143, 0.0763, 0.6143, 0.0763, 0.6083, 0.0763, 0.5978, 0.0763, 0.5978, 0.0763, 0.5978, 0.0763, 0.5978, 0.0763, 0.6083, 0.0763, 0.6083, 0.0763, 0.6083, 0.0763, 0.6083, 0.0763, 0.6038, 0.0763, 0.5978, 0.0763, 0.5978, 0.0763, 0.6038, 0.0763, 0.6038, 0.0763, 0.6038, 0.0763, 0.6038, 0.0763, 0.6038, 0.0763, 0.6083, 0.0763, 0.6143, 0.0763, 0.6143, 0.0763, 0.6083, 0.0763, 0.6143, 0.0763, 0.6143, 0.0763, 0.6143, 0.0763, 0.6143, 0.4381, 0.7131, 0.4381, 0.7573, 0.427, 0.7573, 0.427, 0.7131, 0.427, 0.7131, 0.427, 0.7573, 0.416, 0.7573, 0.416, 0.7131, 0.416, 0.7131, 0.416, 0.7573, 0.405, 0.7573, 0.405, 0.7131, 0.405, 0.7131, 0.405, 0.7573, 0.3939, 0.7573, 0.3939, 0.7131, 0.3939, 0.7131, 0.3939, 0.7573, 0.3829, 0.7573, 0.3829, 0.7131, 0.3829, 0.7131, 0.3829, 0.7573, 0.3718, 0.7573, 0.3718, 0.7131, 0.3868, 0.706, 0.3718, 0.7122, 0.3568, 0.706, 0.3506, 0.691, 0.3568, 0.676, 0.3718, 0.6698, 0.3868, 0.676, 0.393, 0.691, 0.3718, 0.7131, 0.3718, 0.7573, 0.3608, 0.7573, 0.3608, 0.7131, 0.3608, 0.7131, 0.3608, 0.7573, 0.3497, 0.7573, 0.3497, 0.7131, 0.416, 0.7122, 0.431, 0.706, 0.4372, 0.691, 0.431, 0.676, 0.416, 0.6698, 0.401, 0.676, 0.3948, 0.691, 0.401, 0.706])
me_cube.materials.append(mat_material)
me_cube.use_mirror_vertex_groups = False
me_cube.update()

# ---- objects
ob_cube = bpy.data.objects.new('Cube', me_cube)

# ---- transforms, parenting, visibility, modifiers, constraints
ob_cube.location = (0.0, 0.0, 0.0)
ob_cube.lock_rotations_4d = False
ob_cube.empty_display_type = 'ARROWS'
ob_cube.lineart.crease_threshold = 0.0

# ---- collection membership
col_collection.objects.link(ob_cube)

# ---- scene / render settings (as saved in the file)
scene.frame_start = 1; scene.frame_end = 250; scene.frame_set(1)
scene.render.engine = 'BLENDER_EEVEE_NEXT'
scene.cycles.sampling_pattern = 'TABULATED_SOBOL'
scene.cycles.use_light_tree = False
scene.view_settings.view_transform = 'Filmic'
bpy.context.view_layer.update()

# ---- added for rendering (the .blend has no active camera and no usable light): camera, sun
cam_auto = bpy.data.cameras.new('AutoCamera')
cam_auto.lens = 50.0
cam_auto.sensor_width = 36.0
cam_auto.clip_end = 1000.0
ob_auto_camera = bpy.data.objects.new('AutoCamera', cam_auto)
scene.collection.objects.link(ob_auto_camera)
ob_auto_camera.location = (0.218139, -0.202434, 0.159311)
ob_auto_camera.rotation_euler = (1.09748, -7.21219e-08, 0.694738)
scene.camera = ob_auto_camera
light_auto_sun = bpy.data.lights.new('AutoSun', 'SUN')
light_auto_sun.energy = 3.0
light_auto_sun.angle = 0.0523599
ob_auto_sun = bpy.data.objects.new('AutoSun', light_auto_sun)
scene.collection.objects.link(ob_auto_sun)
ob_auto_sun.rotation_euler = (0.872665, 0.174533, 0.523599)
bpy.context.view_layer.update()
